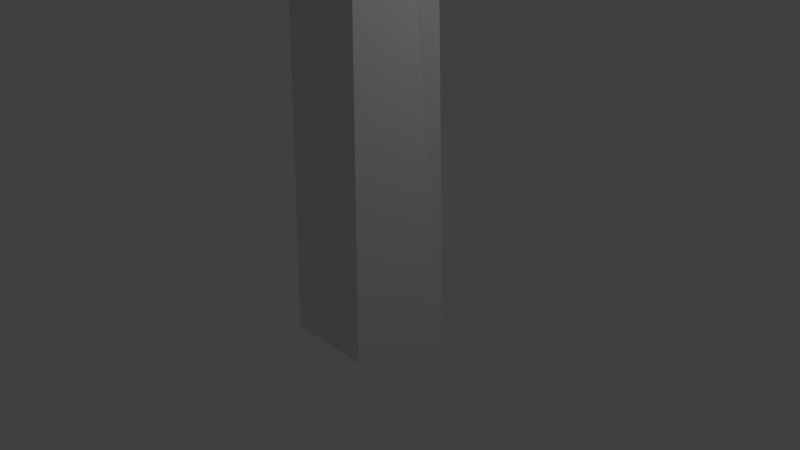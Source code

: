 # Source: BlackCrystal.blend  (saved by Blender 2.76.0; exported with 4.5.12 LTS)
import bpy
from mathutils import Matrix  # noqa: F401  (used for matrix-valued properties, if any)

bpy.ops.wm.read_factory_settings(use_empty=True)
scene = bpy.context.scene
scene.name = 'Scene'

# ---- collections
col_collection_1 = bpy.data.collections.new('Collection 1'); scene.collection.children.link(col_collection_1)

# ---- materials (node trees are filled in below, after node groups)
mat_material = bpy.data.materials.new('Material')
mat_material.alpha_threshold = 0.0
mat_material.use_transparent_shadow = False
mat_material.roughness = 0.5
mat_material.line_color = (0.0, 0.0, 0.0, 1.0)

# ---- material node trees

# ---- world
world_world = bpy.data.worlds.new('World'); scene.world = world_world
world_world.color = (0.05088, 0.05088, 0.05088)
world_world.use_sun_shadow = False
world_world.sun_shadow_jitter_overblur = 0.0
world_world.cycles.sampling_method = 'MANUAL'
world_world.cycles.sample_map_resolution = 256

# ---- cameras
cam_camera = bpy.data.cameras.new('Camera')
cam_camera.clip_end = 100.0
cam_camera.lens = 35.0
cam_camera.sensor_width = 32.0
cam_camera.sensor_height = 18.0
cam_camera.ortho_scale = 7.314
cam_camera.dof.focus_distance = 0.0
cam_camera.dof.aperture_fstop = 128.0

# ---- lights
light_lamp = bpy.data.lights.new('Lamp', 'POINT')
light_lamp.transmission_factor = 0.0
light_lamp.cutoff_distance = 30.0
light_lamp.energy = 100.0
light_lamp.shadow_buffer_clip_start = 1.001
light_lamp.shadow_soft_size = 0.1
light_lamp.shadow_maximum_resolution = 0.006
light_lamp.use_absolute_resolution = True
light_lamp.cycles.use_multiple_importance_sampling = False

# ---- meshes
me_cube = bpy.data.meshes.new('Cube')
me_cube.from_pydata([(0.0, 1.0, -1.0), (-4.768e-09, 0.5471, 11.58), (0.9511, 0.309, -1.0), (0.7608, 0.1691, 11.18), (0.5878, -0.809, -1.0), (0.4702, -0.4426, 10.53), (-0.5878, -0.809, -1.0), (-0.4702, -0.4426, 10.53), (-0.9511, 0.309, -1.0), (-0.7608, 0.1691, 11.18)], [], [(0, 1, 3, 2), (2, 3, 5, 4), (4, 5, 7, 6), (3, 1, 9, 7, 5), (8, 9, 1, 0), (6, 7, 9, 8), (0, 2, 4, 6, 8)])
me_cube.materials.append(mat_material)
me_cube.use_remesh_preserve_volume = False
me_cube.use_remesh_preserve_attributes = False
me_cube.use_mirror_vertex_groups = False
me_cube.update()

# ---- objects
ob_cube = bpy.data.objects.new('Cube', me_cube)
ob_lamp = bpy.data.objects.new('Lamp', light_lamp)
ob_camera = bpy.data.objects.new('Camera', cam_camera)

# ---- transforms, parenting, visibility, modifiers, constraints
ob_cube.location = (0.0, 0.0, 0.0)
ob_cube.lock_rotations_4d = False
ob_cube.empty_display_type = 'ARROWS'
ob_cube.lineart.crease_threshold = 0.0
ob_lamp.location = (4.076, 1.005, 5.904)
ob_lamp.rotation_euler = (0.6503, 0.05522, 1.866)
ob_lamp.lock_rotations_4d = False
ob_lamp.empty_display_type = 'ARROWS'
ob_lamp.color = (0.0, 0.0, 0.0, 0.0)
ob_lamp.lineart.crease_threshold = 0.0
ob_camera.location = (7.481, -6.508, 5.344)
ob_camera.rotation_euler = (1.109, 0.01082, 0.8149)
ob_camera.lock_rotations_4d = False
ob_camera.empty_display_type = 'ARROWS'
ob_camera.color = (0.0, 0.0, 0.0, 0.0)
ob_camera.display_type = 'WIRE'
ob_camera.lineart.crease_threshold = 0.0

# ---- collection membership
col_collection_1.objects.link(ob_cube)
col_collection_1.objects.link(ob_lamp)
col_collection_1.objects.link(ob_camera)

# ---- scene / render settings (as saved in the file)
scene.camera = ob_camera
scene.frame_start = 1; scene.frame_end = 250; scene.frame_set(1)
scene.render.engine = 'BLENDER_EEVEE_NEXT'
scene.render.resolution_percentage = 50
scene.render.dither_intensity = 0.0
scene.cycles.use_denoising = False
scene.cycles.samples = 10
scene.cycles.sampling_pattern = 'TABULATED_SOBOL'
scene.cycles.light_sampling_threshold = 0.0
scene.cycles.use_adaptive_sampling = False
scene.cycles.use_light_tree = False
scene.cycles.blur_glossy = 0.0
scene.cycles.pixel_filter_type = 'GAUSSIAN'
scene.cycles.sample_clamp_indirect = 0.0
scene.view_settings.view_transform = 'Standard'
bpy.context.view_layer.update()

